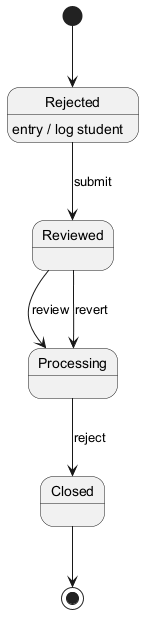

The diagram above was rendered by PlantUML. Its source (embedded in the PNG):
@startuml

[*] --> Rejected
Rejected --> Reviewed : submit
Rejected : entry / log student
Reviewed --> Processing : review
Processing --> Closed : reject
Reviewed --> Processing : revert
Closed --> [*]
@enduml